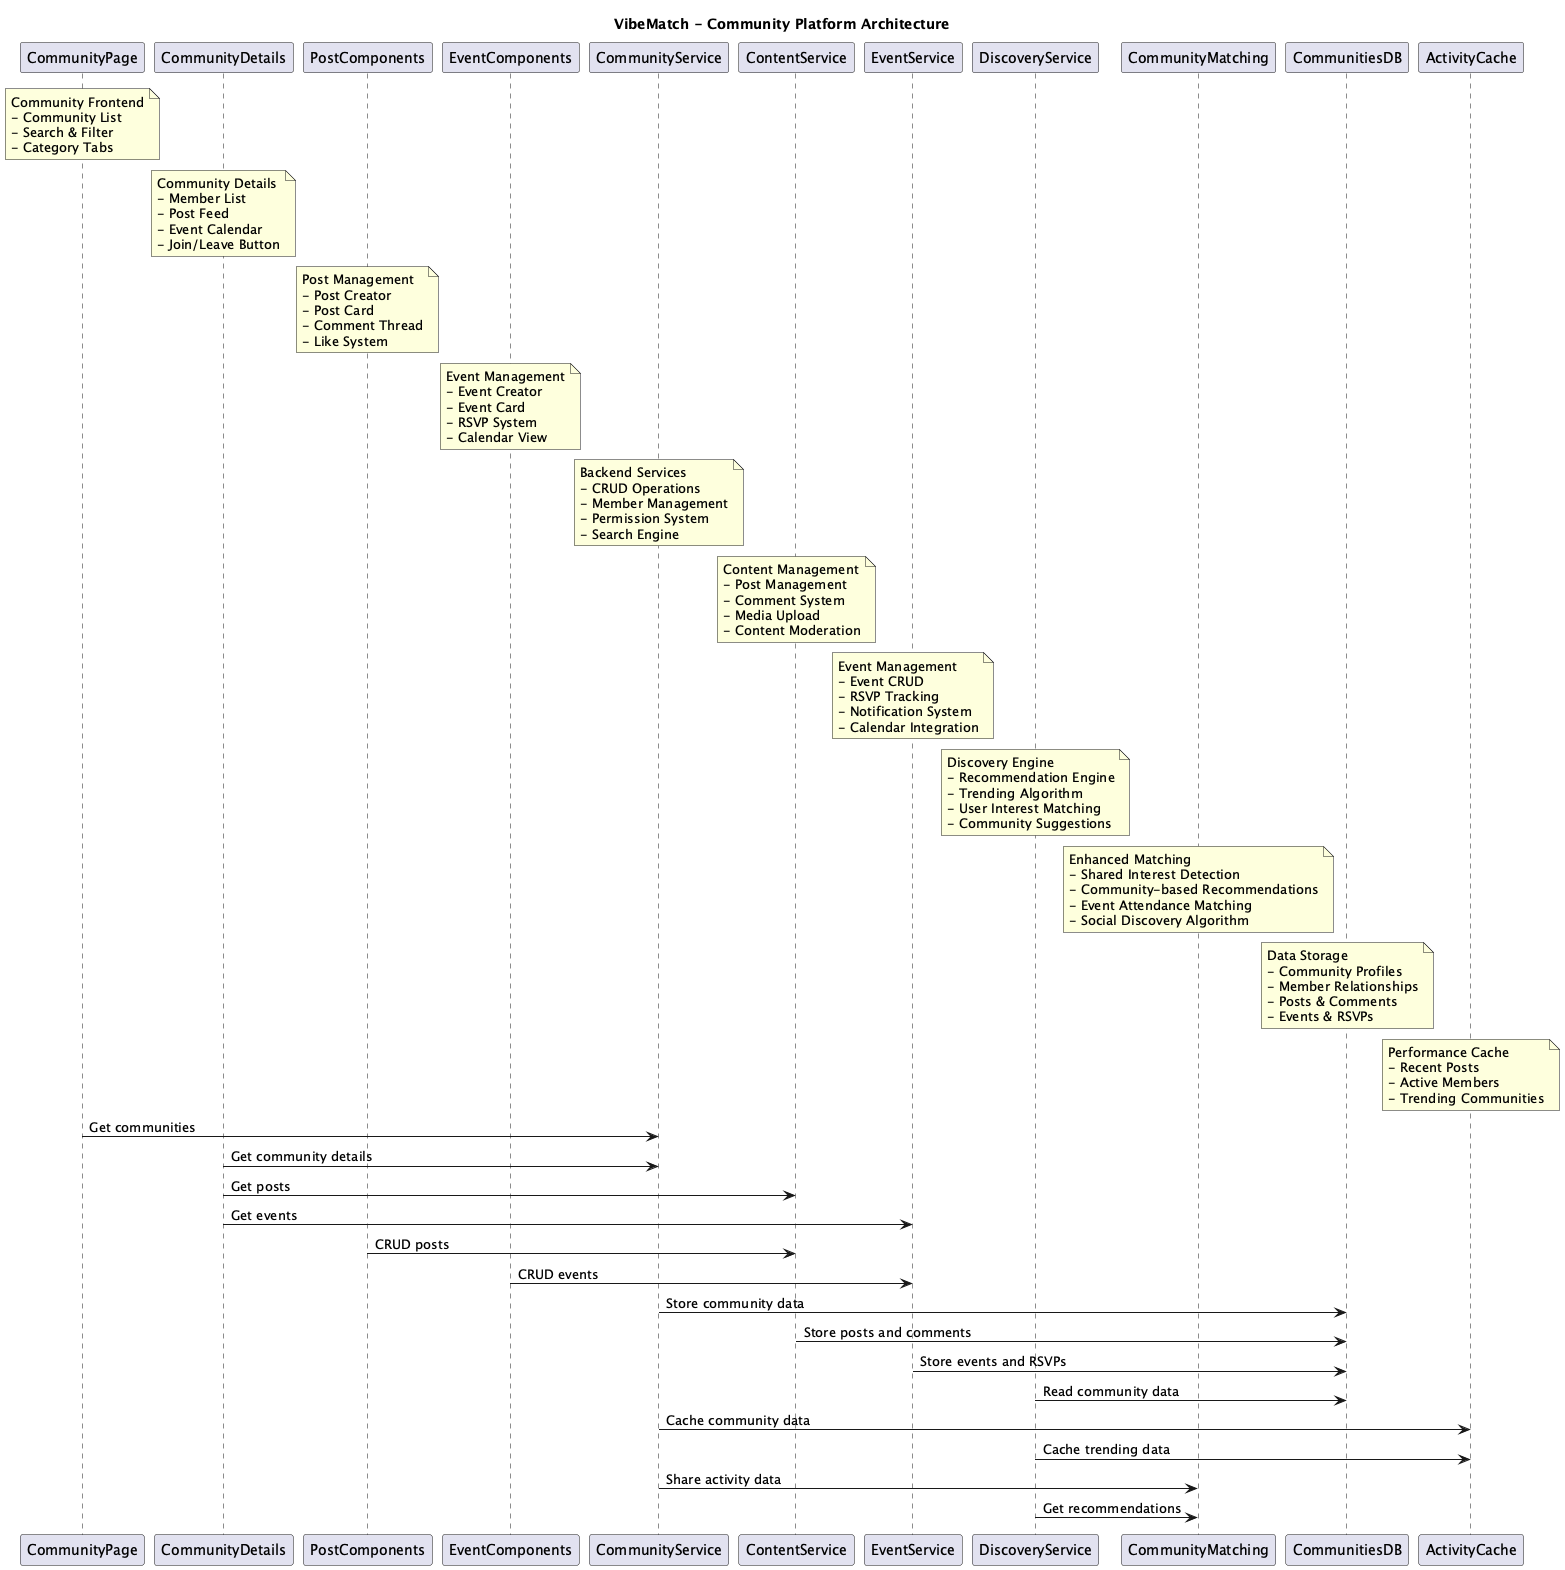

The diagram above was rendered by PlantUML. Its source (embedded in the PNG):
@startuml VibeMatch_Community_Components
title VibeMatch - Community Platform Architecture

participant "CommunityPage" as CommunityPage
participant "CommunityDetails" as CommunityDetails
participant "PostComponents" as PostComponents
participant "EventComponents" as EventComponents
participant "CommunityService" as CommunityService
participant "ContentService" as ContentService
participant "EventService" as EventService
participant "DiscoveryService" as DiscoveryService
participant "CommunityMatching" as CommunityMatching
participant "CommunitiesDB" as CommunitiesDB
participant "ActivityCache" as ActivityCache

note over CommunityPage : Community Frontend\n- Community List\n- Search & Filter\n- Category Tabs

note over CommunityDetails : Community Details\n- Member List\n- Post Feed\n- Event Calendar\n- Join/Leave Button

note over PostComponents : Post Management\n- Post Creator\n- Post Card\n- Comment Thread\n- Like System

note over EventComponents : Event Management\n- Event Creator\n- Event Card\n- RSVP System\n- Calendar View

note over CommunityService : Backend Services\n- CRUD Operations\n- Member Management\n- Permission System\n- Search Engine

note over ContentService : Content Management\n- Post Management\n- Comment System\n- Media Upload\n- Content Moderation

note over EventService : Event Management\n- Event CRUD\n- RSVP Tracking\n- Notification System\n- Calendar Integration

note over DiscoveryService : Discovery Engine\n- Recommendation Engine\n- Trending Algorithm\n- User Interest Matching\n- Community Suggestions

note over CommunityMatching : Enhanced Matching\n- Shared Interest Detection\n- Community-based Recommendations\n- Event Attendance Matching\n- Social Discovery Algorithm

note over CommunitiesDB : Data Storage\n- Community Profiles\n- Member Relationships\n- Posts & Comments\n- Events & RSVPs

note over ActivityCache : Performance Cache\n- Recent Posts\n- Active Members\n- Trending Communities

CommunityPage -> CommunityService : Get communities
CommunityDetails -> CommunityService : Get community details
CommunityDetails -> ContentService : Get posts
CommunityDetails -> EventService : Get events

PostComponents -> ContentService : CRUD posts
EventComponents -> EventService : CRUD events

CommunityService -> CommunitiesDB : Store community data
ContentService -> CommunitiesDB : Store posts and comments
EventService -> CommunitiesDB : Store events and RSVPs
DiscoveryService -> CommunitiesDB : Read community data

CommunityService -> ActivityCache : Cache community data
DiscoveryService -> ActivityCache : Cache trending data

CommunityService -> CommunityMatching : Share activity data
DiscoveryService -> CommunityMatching : Get recommendations

@enduml